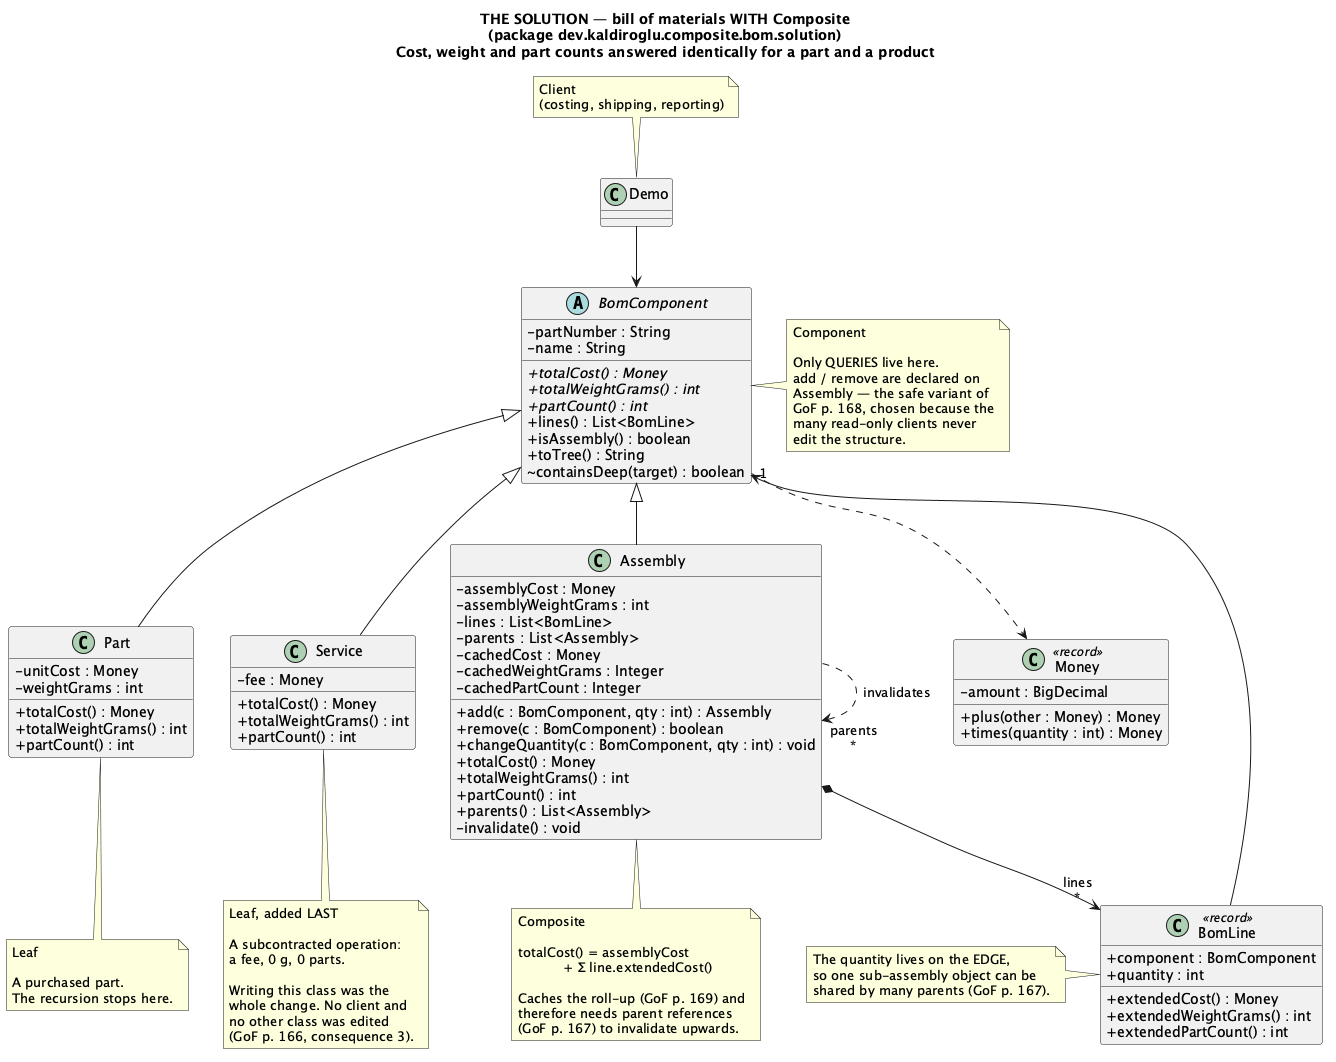

The diagram above was rendered by PlantUML. Its source (embedded in the PNG):
@startuml Composite-BOM-Solution
skinparam classAttributeIconSize 0
title THE SOLUTION — bill of materials WITH Composite\n(package dev.kaldiroglu.composite.bom.solution)\nCost, weight and part counts answered identically for a part and a product

abstract class BomComponent {
  - partNumber : String
  - name : String
  + {abstract} totalCost() : Money
  + {abstract} totalWeightGrams() : int
  + {abstract} partCount() : int
  + lines() : List<BomLine>
  + isAssembly() : boolean
  + toTree() : String
  ~ containsDeep(target) : boolean
}
note right of BomComponent
  Component

  Only QUERIES live here.
  add / remove are declared on
  Assembly — the safe variant of
  GoF p. 168, chosen because the
  many read-only clients never
  edit the structure.
end note

class Part {
  - unitCost : Money
  - weightGrams : int
  + totalCost() : Money
  + totalWeightGrams() : int
  + partCount() : int
}
note bottom of Part
  Leaf

  A purchased part.
  The recursion stops here.
end note

class Assembly {
  - assemblyCost : Money
  - assemblyWeightGrams : int
  - lines : List<BomLine>
  - parents : List<Assembly>
  - cachedCost : Money
  - cachedWeightGrams : Integer
  - cachedPartCount : Integer
  + add(c : BomComponent, qty : int) : Assembly
  + remove(c : BomComponent) : boolean
  + changeQuantity(c : BomComponent, qty : int) : void
  + totalCost() : Money
  + totalWeightGrams() : int
  + partCount() : int
  + parents() : List<Assembly>
  - invalidate() : void
}
note bottom of Assembly
  Composite

  totalCost() = assemblyCost
             + Σ line.extendedCost()

  Caches the roll-up (GoF p. 169) and
  therefore needs parent references
  (GoF p. 167) to invalidate upwards.
end note

class Service {
  - fee : Money
  + totalCost() : Money
  + totalWeightGrams() : int
  + partCount() : int
}
note bottom of Service
  Leaf, added LAST

  A subcontracted operation:
  a fee, 0 g, 0 parts.

  Writing this class was the
  whole change. No client and
  no other class was edited
  (GoF p. 166, consequence 3).
end note

class BomLine <<record>> {
  + component : BomComponent
  + quantity : int
  + extendedCost() : Money
  + extendedWeightGrams() : int
  + extendedPartCount() : int
}
note left of BomLine
  The quantity lives on the EDGE,
  so one sub-assembly object can be
  shared by many parents (GoF p. 167).
end note

class Money <<record>> {
  - amount : BigDecimal
  + plus(other : Money) : Money
  + times(quantity : int) : Money
}

class Demo
note top of Demo : Client\n(costing, shipping, reporting)

Demo --> BomComponent
BomComponent <|-- Part
BomComponent <|-- Service
BomComponent <|-- Assembly
Assembly *--> "lines\n*" BomLine
BomLine --> "1" BomComponent
Assembly ..> "parents\n*" Assembly : invalidates
BomComponent ..> Money

@enduml